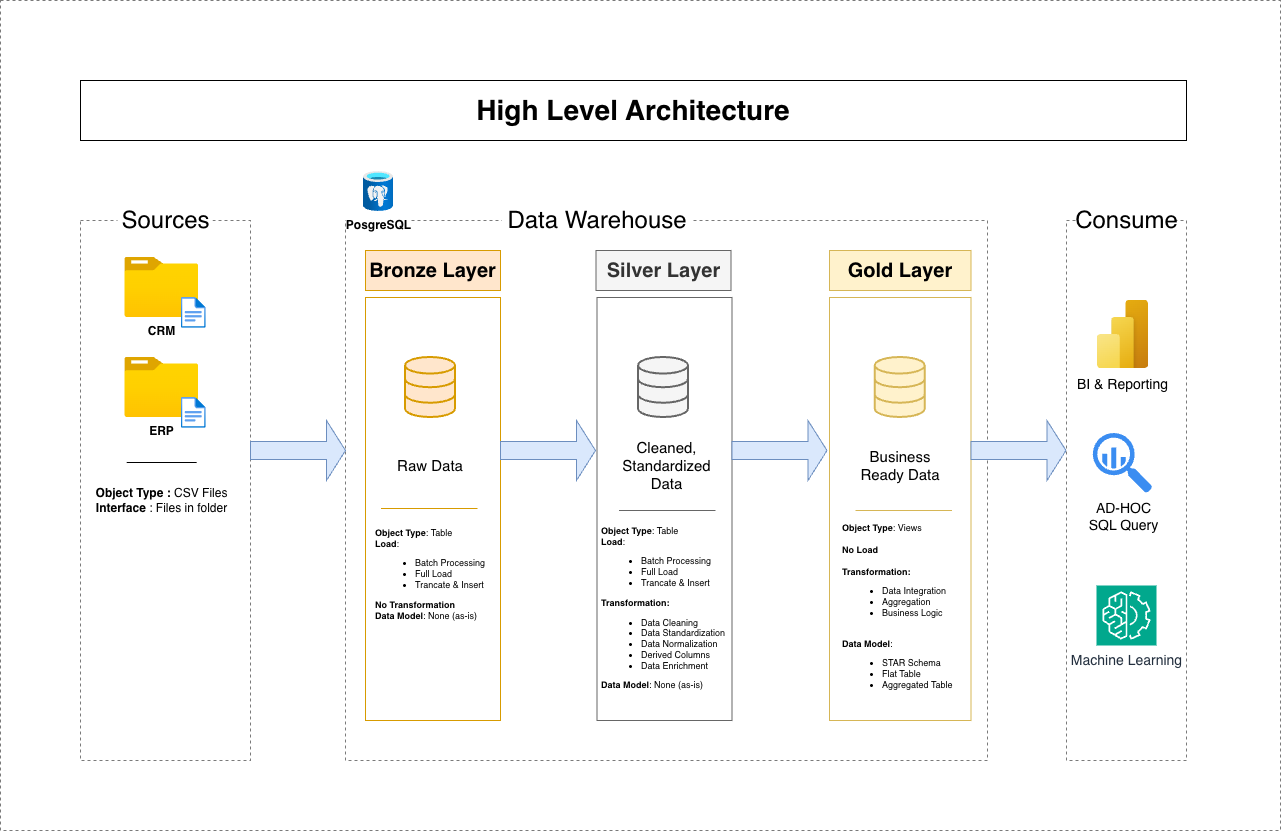

The diagram above was exported from draw.io. Its source (the exported page's mxGraphModel, read from the mxfile embedded in the PNG):
<mxGraphModel dx="1906" dy="1416" grid="1" gridSize="10" guides="1" tooltips="1" connect="1" arrows="1" fold="1" page="1" pageScale="1" pageWidth="1920" pageHeight="1200" math="0" shadow="0">
  <root>
    <mxCell id="0" />
    <mxCell id="1" parent="0" />
    <mxCell id="38X8FvsHo89sR2hcYHOi-1" parent="1" style="rounded=0;whiteSpace=wrap;html=1;fillColor=none;dashed=1;strokeColor=light-dark(#7a7a7a, #ededed);" value="" vertex="1">
      <mxGeometry height="540" width="170" x="440" y="340" as="geometry" />
    </mxCell>
    <mxCell id="38X8FvsHo89sR2hcYHOi-2" parent="1" style="rounded=0;whiteSpace=wrap;html=1;fontSize=24;strokeColor=none;" value="Sources" vertex="1">
      <mxGeometry height="40" width="95" x="477.5" y="320" as="geometry" />
    </mxCell>
    <mxCell id="38X8FvsHo89sR2hcYHOi-3" parent="1" style="rounded=0;whiteSpace=wrap;html=1;fillColor=none;dashed=1;strokeColor=light-dark(#7a7a7a, #ededed);" value="" vertex="1">
      <mxGeometry height="540" width="642" x="705" y="340" as="geometry" />
    </mxCell>
    <mxCell id="38X8FvsHo89sR2hcYHOi-4" parent="1" style="rounded=0;whiteSpace=wrap;html=1;fontSize=24;strokeColor=none;" value="Data Warehouse" vertex="1">
      <mxGeometry height="40" width="190" x="862" y="320" as="geometry" />
    </mxCell>
    <mxCell id="38X8FvsHo89sR2hcYHOi-5" parent="1" style="rounded=0;whiteSpace=wrap;html=1;fillColor=none;dashed=1;strokeColor=light-dark(#7a7a7a, #ededed);" value="" vertex="1">
      <mxGeometry height="540" width="120" x="1426" y="340" as="geometry" />
    </mxCell>
    <mxCell id="38X8FvsHo89sR2hcYHOi-6" parent="1" style="rounded=0;whiteSpace=wrap;html=1;fontSize=24;strokeColor=none;" value="Consume" vertex="1">
      <mxGeometry height="40" width="95" x="1438.5" y="320" as="geometry" />
    </mxCell>
    <mxCell id="38X8FvsHo89sR2hcYHOi-7" parent="1" style="rounded=0;whiteSpace=wrap;html=1;fontSize=20;fillColor=#ffe6cc;strokeColor=#d79b00;fontStyle=1" value="Bronze Layer" vertex="1">
      <mxGeometry height="40" width="135" x="725" y="370" as="geometry" />
    </mxCell>
    <mxCell id="38X8FvsHo89sR2hcYHOi-8" parent="1" style="rounded=0;whiteSpace=wrap;html=1;fontSize=20;fillColor=none;strokeColor=#d79b00;" value="" vertex="1">
      <mxGeometry height="423" width="135" x="725" y="417" as="geometry" />
    </mxCell>
    <mxCell id="38X8FvsHo89sR2hcYHOi-13" parent="1" style="rounded=0;whiteSpace=wrap;html=1;fontSize=20;fillColor=#f5f5f5;strokeColor=#666666;fontColor=#333333;fontStyle=1" value="Silver Layer" vertex="1">
      <mxGeometry height="40" width="135" x="955.5" y="370" as="geometry" />
    </mxCell>
    <mxCell id="38X8FvsHo89sR2hcYHOi-14" parent="1" style="rounded=0;whiteSpace=wrap;html=1;fontSize=20;fillColor=none;strokeColor=#666666;fontColor=#333333;" value="" vertex="1">
      <mxGeometry height="423" width="135" x="956.5" y="417" as="geometry" />
    </mxCell>
    <mxCell id="38X8FvsHo89sR2hcYHOi-15" parent="1" style="rounded=0;whiteSpace=wrap;html=1;fontSize=20;fillColor=#fff2cc;strokeColor=#d6b656;fontStyle=1" value="Gold Layer" vertex="1">
      <mxGeometry height="40" width="141.5" x="1189" y="370" as="geometry" />
    </mxCell>
    <mxCell id="38X8FvsHo89sR2hcYHOi-16" parent="1" style="rounded=0;whiteSpace=wrap;html=1;fontSize=20;fillColor=none;strokeColor=#d6b656;" value="" vertex="1">
      <mxGeometry height="423" width="141.5" x="1189" y="417" as="geometry" />
    </mxCell>
    <mxCell id="38X8FvsHo89sR2hcYHOi-21" parent="1" style="image;aspect=fixed;html=1;points=[];align=center;fontSize=12;image=img/lib/azure2/general/Folder_Blank.svg;" value="&lt;b&gt;CRM&lt;/b&gt;" vertex="1">
      <mxGeometry height="60" width="73.93" x="484.25" y="377" as="geometry" />
    </mxCell>
    <mxCell id="38X8FvsHo89sR2hcYHOi-22" parent="1" style="image;aspect=fixed;html=1;points=[];align=center;fontSize=12;image=img/lib/azure2/general/File.svg;" value="" vertex="1">
      <mxGeometry height="30.8" width="25" x="540.75" y="417" as="geometry" />
    </mxCell>
    <mxCell id="38X8FvsHo89sR2hcYHOi-25" parent="1" style="image;aspect=fixed;html=1;points=[];align=center;fontSize=12;image=img/lib/azure2/general/Folder_Blank.svg;" value="&lt;b&gt;ERP&lt;/b&gt;" vertex="1">
      <mxGeometry height="60" width="73.93" x="484.25" y="477" as="geometry" />
    </mxCell>
    <mxCell id="38X8FvsHo89sR2hcYHOi-26" parent="1" style="image;aspect=fixed;html=1;points=[];align=center;fontSize=12;image=img/lib/azure2/general/File.svg;" value="" vertex="1">
      <mxGeometry height="30.8" width="25" x="540.75" y="517" as="geometry" />
    </mxCell>
    <mxCell id="38X8FvsHo89sR2hcYHOi-29" edge="1" parent="1" style="endArrow=none;html=1;rounded=0;fontColor=light-dark(#9e9e9e, #ededed);" value="">
      <mxGeometry height="50" relative="1" width="50" as="geometry">
        <mxPoint x="486.21000000000004" y="582" as="sourcePoint" />
        <mxPoint x="556.21" y="582" as="targetPoint" />
      </mxGeometry>
    </mxCell>
    <mxCell id="38X8FvsHo89sR2hcYHOi-30" parent="1" style="text;html=1;whiteSpace=wrap;strokeColor=none;fillColor=none;align=center;verticalAlign=middle;rounded=0;" value="&lt;b&gt;Object Type :&lt;/b&gt;&amp;nbsp;CSV Files&lt;div&gt;&lt;b&gt;Interface &lt;/b&gt;: Files in folder&lt;/div&gt;" vertex="1">
      <mxGeometry height="60" width="135" x="453.71000000000004" y="590" as="geometry" />
    </mxCell>
    <mxCell id="38X8FvsHo89sR2hcYHOi-32" parent="1" style="html=1;verticalLabelPosition=bottom;align=center;labelBackgroundColor=#ffffff;verticalAlign=top;strokeWidth=2;strokeColor=#d79b00;shadow=0;dashed=0;shape=mxgraph.ios7.icons.data;fillColor=#ffe6cc;" value="" vertex="1">
      <mxGeometry height="60" width="50" x="765" y="477" as="geometry" />
    </mxCell>
    <mxCell id="38X8FvsHo89sR2hcYHOi-34" parent="1" style="html=1;verticalLabelPosition=bottom;align=center;labelBackgroundColor=#ffffff;verticalAlign=top;strokeWidth=2;strokeColor=#666666;shadow=0;dashed=0;shape=mxgraph.ios7.icons.data;fillColor=#f5f5f5;fontColor=#333333;" value="" vertex="1">
      <mxGeometry height="60" width="50" x="998" y="477" as="geometry" />
    </mxCell>
    <mxCell id="38X8FvsHo89sR2hcYHOi-35" parent="1" style="html=1;verticalLabelPosition=bottom;align=center;labelBackgroundColor=#ffffff;verticalAlign=top;strokeWidth=2;strokeColor=#d6b656;shadow=0;dashed=0;shape=mxgraph.ios7.icons.data;fillColor=#fff2cc;" value="" vertex="1">
      <mxGeometry height="60" width="50" x="1234.75" y="477" as="geometry" />
    </mxCell>
    <mxCell id="38X8FvsHo89sR2hcYHOi-36" parent="1" style="shape=singleArrow;whiteSpace=wrap;html=1;fillColor=#dae8fc;strokeColor=#6c8ebf;" value="" vertex="1">
      <mxGeometry height="60" width="95" x="610" y="540" as="geometry" />
    </mxCell>
    <mxCell id="38X8FvsHo89sR2hcYHOi-37" parent="1" style="shape=singleArrow;whiteSpace=wrap;html=1;fillColor=#dae8fc;strokeColor=#6c8ebf;" value="" vertex="1">
      <mxGeometry height="60" width="95" x="860" y="540" as="geometry" />
    </mxCell>
    <mxCell id="38X8FvsHo89sR2hcYHOi-40" parent="1" style="shape=singleArrow;whiteSpace=wrap;html=1;fillColor=#dae8fc;strokeColor=#6c8ebf;" value="" vertex="1">
      <mxGeometry height="60" width="95" x="1091.5" y="540" as="geometry" />
    </mxCell>
    <mxCell id="38X8FvsHo89sR2hcYHOi-41" parent="1" style="shape=singleArrow;whiteSpace=wrap;html=1;fillColor=#dae8fc;strokeColor=#6c8ebf;" value="" vertex="1">
      <mxGeometry height="60" width="95" x="1330.5" y="540" as="geometry" />
    </mxCell>
    <mxCell id="38X8FvsHo89sR2hcYHOi-42" parent="1" style="text;html=1;whiteSpace=wrap;strokeColor=none;fillColor=none;align=center;verticalAlign=middle;rounded=0;fontSize=15;" value="Raw Data" vertex="1">
      <mxGeometry height="30" width="73.93" x="753.03" y="570" as="geometry" />
    </mxCell>
    <mxCell id="38X8FvsHo89sR2hcYHOi-43" parent="1" style="text;html=1;whiteSpace=wrap;strokeColor=none;fillColor=none;align=center;verticalAlign=middle;rounded=0;fontSize=15;" value="Cleaned, Standardized Data" vertex="1">
      <mxGeometry height="30" width="95" x="978.5" y="570" as="geometry" />
    </mxCell>
    <mxCell id="38X8FvsHo89sR2hcYHOi-44" parent="1" style="text;html=1;whiteSpace=wrap;strokeColor=none;fillColor=none;align=center;verticalAlign=middle;rounded=0;fontSize=15;" value="Business Ready Data" vertex="1">
      <mxGeometry height="30" width="89.72" x="1214.8899999999999" y="570" as="geometry" />
    </mxCell>
    <mxCell id="38X8FvsHo89sR2hcYHOi-50" edge="1" parent="1" style="endArrow=none;html=1;rounded=0;fontColor=light-dark(#9e9e9e, #ededed);fillColor=#ffe6cc;strokeColor=#d79b00;" value="">
      <mxGeometry height="50" relative="1" width="50" as="geometry">
        <Array as="points">
          <mxPoint x="837" y="628" />
        </Array>
        <mxPoint x="740.5" y="628" as="sourcePoint" />
        <mxPoint x="810.5" y="628" as="targetPoint" />
      </mxGeometry>
    </mxCell>
    <mxCell id="38X8FvsHo89sR2hcYHOi-51" parent="1" style="text;html=1;whiteSpace=wrap;strokeColor=none;fillColor=none;align=left;verticalAlign=middle;rounded=0;fontSize=9;" value="&lt;b&gt;Object Type&lt;/b&gt;: Table&lt;div&gt;&lt;b&gt;Load&lt;/b&gt;:&amp;nbsp;&lt;/div&gt;&lt;div&gt;&lt;ul&gt;&lt;li&gt;Batch Processing&lt;/li&gt;&lt;li&gt;Full Load&lt;/li&gt;&lt;li&gt;Trancate &amp;amp; Insert&lt;/li&gt;&lt;/ul&gt;&lt;div style=&quot;&quot;&gt;&lt;b&gt;No Transformation&lt;/b&gt;&lt;/div&gt;&lt;/div&gt;&lt;div&gt;&lt;b&gt;Data Model&lt;/b&gt;: None (as-is)&lt;/div&gt;" vertex="1">
      <mxGeometry height="107" width="120" x="732.5" y="640" as="geometry" />
    </mxCell>
    <mxCell id="38X8FvsHo89sR2hcYHOi-54" edge="1" parent="1" style="endArrow=none;html=1;rounded=0;fontColor=light-dark(#9e9e9e, #ededed);fillColor=#f5f5f5;strokeColor=#666666;" value="">
      <mxGeometry height="50" relative="1" width="50" as="geometry">
        <Array as="points">
          <mxPoint x="1075" y="630" />
        </Array>
        <mxPoint x="978.5" y="630" as="sourcePoint" />
        <mxPoint x="1048.5" y="630" as="targetPoint" />
      </mxGeometry>
    </mxCell>
    <mxCell id="38X8FvsHo89sR2hcYHOi-55" edge="1" parent="1" style="endArrow=none;html=1;rounded=0;fontColor=light-dark(#9e9e9e, #ededed);fillColor=#fff2cc;strokeColor=#d6b656;" value="">
      <mxGeometry height="50" relative="1" width="50" as="geometry">
        <Array as="points">
          <mxPoint x="1311.3899999999999" y="630" />
        </Array>
        <mxPoint x="1214.8899999999999" y="630" as="sourcePoint" />
        <mxPoint x="1284.8899999999999" y="630" as="targetPoint" />
      </mxGeometry>
    </mxCell>
    <mxCell id="38X8FvsHo89sR2hcYHOi-56" parent="1" style="text;html=1;whiteSpace=wrap;strokeColor=none;fillColor=none;align=left;verticalAlign=middle;rounded=0;fontSize=9;" value="&lt;b&gt;Object Type&lt;/b&gt;: Table&lt;div&gt;&lt;b&gt;Load&lt;/b&gt;:&amp;nbsp;&lt;/div&gt;&lt;div&gt;&lt;ul&gt;&lt;li&gt;Batch Processing&lt;/li&gt;&lt;li&gt;Full Load&lt;/li&gt;&lt;li&gt;Trancate &amp;amp; Insert&lt;/li&gt;&lt;/ul&gt;&lt;div style=&quot;&quot;&gt;&lt;b&gt;Transformation:&lt;/b&gt;&lt;/div&gt;&lt;/div&gt;&lt;div style=&quot;&quot;&gt;&lt;ul&gt;&lt;li&gt;Data Cleaning&lt;/li&gt;&lt;li&gt;Data Standardization&lt;/li&gt;&lt;li&gt;Data Normalization&lt;/li&gt;&lt;li&gt;Derived Columns&lt;/li&gt;&lt;li&gt;Data Enrichment&lt;/li&gt;&lt;/ul&gt;&lt;/div&gt;&lt;div&gt;&lt;b&gt;Data Model&lt;/b&gt;: None (as-is)&lt;/div&gt;" vertex="1">
      <mxGeometry height="190" width="135" x="959" y="633" as="geometry" />
    </mxCell>
    <mxCell id="38X8FvsHo89sR2hcYHOi-57" parent="1" style="text;html=1;whiteSpace=wrap;strokeColor=none;fillColor=none;align=left;verticalAlign=middle;rounded=0;fontSize=9;" value="&lt;b&gt;Object Type&lt;/b&gt;: Views&lt;div&gt;&lt;br&gt;&lt;div&gt;&lt;b&gt;No Load&lt;/b&gt;&lt;/div&gt;&lt;div&gt;&lt;b&gt;&lt;br&gt;&lt;/b&gt;&lt;/div&gt;&lt;div&gt;&lt;div style=&quot;&quot;&gt;&lt;b&gt;Transformation:&lt;/b&gt;&lt;/div&gt;&lt;/div&gt;&lt;div style=&quot;&quot;&gt;&lt;ul&gt;&lt;li&gt;Data Integration&lt;/li&gt;&lt;li&gt;Aggregation&lt;/li&gt;&lt;li&gt;Business Logic&lt;/li&gt;&lt;/ul&gt;&lt;/div&gt;&lt;div&gt;&lt;b&gt;&lt;br&gt;&lt;/b&gt;&lt;/div&gt;&lt;div&gt;&lt;b&gt;Data Model&lt;/b&gt;:&lt;/div&gt;&lt;/div&gt;&lt;div&gt;&lt;ul&gt;&lt;li&gt;STAR Schema&lt;/li&gt;&lt;li&gt;Flat Table&lt;/li&gt;&lt;li&gt;Aggregated Table&lt;/li&gt;&lt;/ul&gt;&lt;/div&gt;" vertex="1">
      <mxGeometry height="183" width="120" x="1199.75" y="640" as="geometry" />
    </mxCell>
    <mxCell id="38X8FvsHo89sR2hcYHOi-58" parent="1" style="image;aspect=fixed;html=1;points=[];align=center;fontSize=15;image=img/lib/azure2/power_platform/PowerBI.svg;" value="&lt;font style=&quot;font-size: 14px;&quot;&gt;BI &amp;amp; Reporting&lt;/font&gt;" vertex="1">
      <mxGeometry height="68" width="51" x="1457" y="420" as="geometry" />
    </mxCell>
    <mxCell id="38X8FvsHo89sR2hcYHOi-60" parent="1" style="sketch=0;html=1;aspect=fixed;strokeColor=none;shadow=0;fillColor=#3B8DF1;verticalAlign=top;labelPosition=center;verticalLabelPosition=bottom;shape=mxgraph.gcp2.big_query" value="&lt;font style=&quot;font-size: 14px;&quot;&gt;AD-HOC&lt;/font&gt;&lt;div&gt;&lt;font style=&quot;font-size: 14px;&quot;&gt;SQL Query&lt;/font&gt;&lt;/div&gt;" vertex="1">
      <mxGeometry height="60" width="59.4" x="1452.8" y="553" as="geometry" />
    </mxCell>
    <mxCell id="38X8FvsHo89sR2hcYHOi-61" parent="1" style="sketch=0;points=[[0,0,0],[0.25,0,0],[0.5,0,0],[0.75,0,0],[1,0,0],[0,1,0],[0.25,1,0],[0.5,1,0],[0.75,1,0],[1,1,0],[0,0.25,0],[0,0.5,0],[0,0.75,0],[1,0.25,0],[1,0.5,0],[1,0.75,0]];outlineConnect=0;fontColor=#232F3E;fillColor=#01A88D;strokeColor=#ffffff;dashed=0;verticalLabelPosition=bottom;verticalAlign=top;align=center;html=1;fontSize=12;fontStyle=0;aspect=fixed;shape=mxgraph.aws4.resourceIcon;resIcon=mxgraph.aws4.machine_learning;" value="&lt;font style=&quot;font-size: 14px;&quot;&gt;Machine Learning&lt;/font&gt;" vertex="1">
      <mxGeometry height="60" width="60" x="1456" y="705" as="geometry" />
    </mxCell>
    <mxCell id="38X8FvsHo89sR2hcYHOi-62" parent="1" style="image;aspect=fixed;html=1;points=[];align=center;fontSize=12;image=img/lib/azure2/databases/Azure_Database_PostgreSQL_Server.svg;" value="&lt;b&gt;PosgreSQL&lt;/b&gt;" vertex="1">
      <mxGeometry height="40" width="30" x="723.03" y="291" as="geometry" />
    </mxCell>
    <mxCell id="Xx1EI0DpQn6dCT6M6QOV-1" parent="1" style="rounded=0;whiteSpace=wrap;html=1;fillColor=default;" value="&lt;b&gt;&lt;font style=&quot;font-size: 28px;&quot;&gt;High Level Architecture&lt;/font&gt;&lt;/b&gt;" vertex="1">
      <mxGeometry height="60" width="1106" x="440" y="200" as="geometry" />
    </mxCell>
    <mxCell id="Fxg06TCV5PIQ-B0zNUz2-2" parent="1" style="rounded=0;whiteSpace=wrap;html=1;fillColor=none;dashed=1;strokeColor=light-dark(#7a7a7a, #ededed);" value="" vertex="1">
      <mxGeometry height="830" width="1280" x="360" y="120" as="geometry" />
    </mxCell>
  </root>
</mxGraphModel>